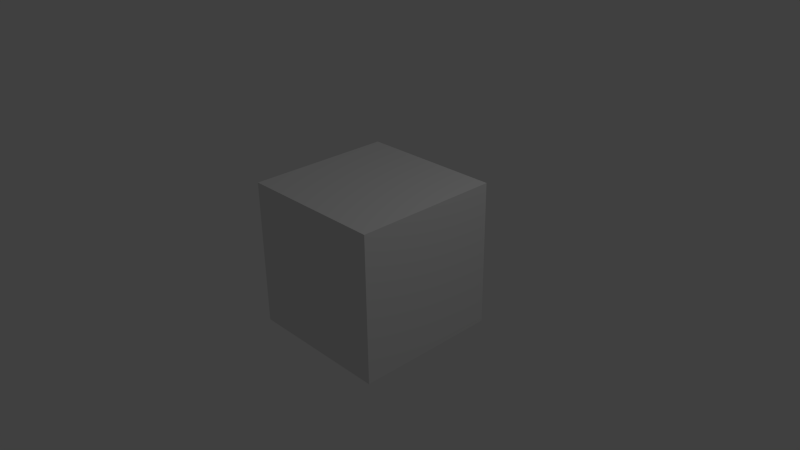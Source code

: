 # Source: MarbleCube.blend  (saved by Blender 2.76.0; exported with 4.5.12 LTS)
import bpy
from mathutils import Matrix  # noqa: F401  (used for matrix-valued properties, if any)

bpy.ops.wm.read_factory_settings(use_empty=True)
scene = bpy.context.scene
scene.name = 'Scene'

# ---- collections
col_collection_1 = bpy.data.collections.new('Collection 1'); scene.collection.children.link(col_collection_1)

# ---- materials (node trees are filled in below, after node groups)
mat_material = bpy.data.materials.new('Material')
mat_material.alpha_threshold = 0.0
mat_material.use_transparent_shadow = False
mat_material.roughness = 0.5
mat_material.line_color = (0.0, 0.0, 0.0, 1.0)

# ---- material node trees

# ---- world
world_world = bpy.data.worlds.new('World'); scene.world = world_world
world_world.color = (0.05088, 0.05088, 0.05088)
world_world.use_sun_shadow = False
world_world.sun_shadow_jitter_overblur = 0.0
world_world.cycles.sampling_method = 'MANUAL'
world_world.cycles.sample_map_resolution = 256

# ---- cameras
cam_camera = bpy.data.cameras.new('Camera')
cam_camera.clip_end = 100.0
cam_camera.lens = 35.0
cam_camera.sensor_width = 32.0
cam_camera.sensor_height = 18.0
cam_camera.ortho_scale = 7.314
cam_camera.dof.focus_distance = 0.0
cam_camera.dof.aperture_fstop = 128.0

# ---- lights
light_lamp = bpy.data.lights.new('Lamp', 'POINT')
light_lamp.transmission_factor = 0.0
light_lamp.cutoff_distance = 30.0
light_lamp.energy = 100.0
light_lamp.shadow_buffer_clip_start = 1.001
light_lamp.shadow_soft_size = 0.1
light_lamp.shadow_maximum_resolution = 0.006
light_lamp.use_absolute_resolution = True
light_lamp.cycles.use_multiple_importance_sampling = False

# ---- meshes
me_cube = bpy.data.meshes.new('Cube')
me_cube.from_pydata([(1.0, 1.0, -1.0), (1.0, -1.0, -1.0), (-1.0, -1.0, -1.0), (-1.0, 1.0, -1.0), (1.0, 1.0, 1.0), (1.0, -1.0, 1.0), (-1.0, -1.0, 1.0), (-1.0, 1.0, 1.0)], [], [(0, 1, 2, 3), (4, 7, 6, 5), (0, 4, 5, 1), (1, 5, 6, 2), (2, 6, 7, 3), (4, 0, 3, 7)])
me_cube.materials.append(mat_material)
me_cube.use_remesh_preserve_volume = False
me_cube.use_remesh_preserve_attributes = False
me_cube.use_mirror_vertex_groups = False
me_cube.update()

# ---- objects
ob_cube = bpy.data.objects.new('Cube', me_cube)
ob_lamp = bpy.data.objects.new('Lamp', light_lamp)
ob_camera = bpy.data.objects.new('Camera', cam_camera)

# ---- transforms, parenting, visibility, modifiers, constraints
ob_cube.location = (0.0, 0.0, 0.0)
ob_cube.lock_rotations_4d = False
ob_cube.empty_display_type = 'ARROWS'
ob_cube.lineart.crease_threshold = 0.0
ob_lamp.location = (4.076, 1.005, 5.904)
ob_lamp.rotation_euler = (0.6503, 0.05522, 1.866)
ob_lamp.lock_rotations_4d = False
ob_lamp.empty_display_type = 'ARROWS'
ob_lamp.color = (0.0, 0.0, 0.0, 0.0)
ob_lamp.lineart.crease_threshold = 0.0
ob_camera.location = (7.481, -6.508, 5.344)
ob_camera.rotation_euler = (1.109, 0.01082, 0.8149)
ob_camera.lock_rotations_4d = False
ob_camera.empty_display_type = 'ARROWS'
ob_camera.color = (0.0, 0.0, 0.0, 0.0)
ob_camera.display_type = 'WIRE'
ob_camera.lineart.crease_threshold = 0.0

# ---- collection membership
col_collection_1.objects.link(ob_cube)
col_collection_1.objects.link(ob_lamp)
col_collection_1.objects.link(ob_camera)

# ---- scene / render settings (as saved in the file)
scene.camera = ob_camera
scene.frame_start = 1; scene.frame_end = 250; scene.frame_set(1)
scene.render.engine = 'BLENDER_EEVEE_NEXT'
scene.render.resolution_percentage = 50
scene.render.dither_intensity = 0.0
scene.cycles.use_denoising = False
scene.cycles.samples = 10
scene.cycles.sampling_pattern = 'TABULATED_SOBOL'
scene.cycles.light_sampling_threshold = 0.0
scene.cycles.use_adaptive_sampling = False
scene.cycles.use_light_tree = False
scene.cycles.blur_glossy = 0.0
scene.cycles.pixel_filter_type = 'GAUSSIAN'
scene.cycles.sample_clamp_indirect = 0.0
scene.view_settings.view_transform = 'Standard'
bpy.context.view_layer.update()
